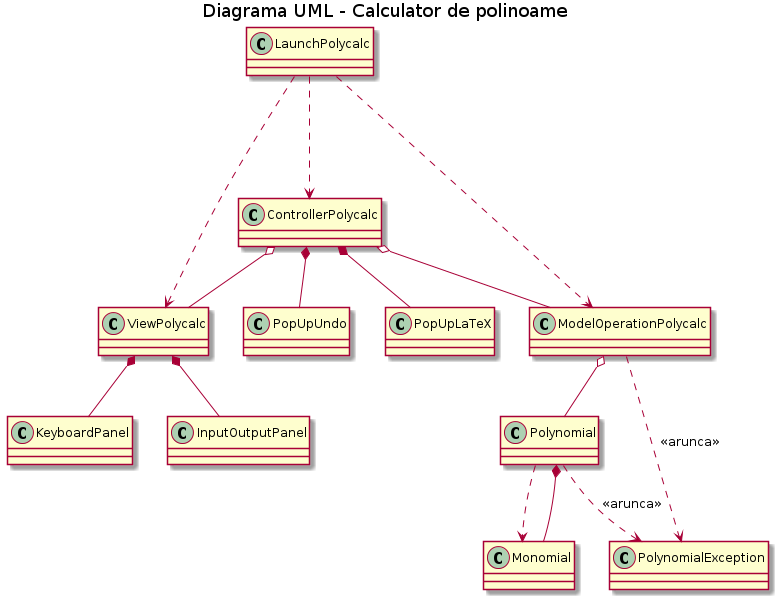

The diagram above was rendered by PlantUML. Its source (embedded in the PNG):
@startuml
title Diagrama UML - Calculator de polinoame
class LaunchPolycalc {
}

class ViewPolycalc {
}

class PopUpUndo {
}

class PopUpLaTeX{
}

class KeyboardPanel {
}

class InputOutputPanel {
}

class Polynomial {
}

class Monomial {
}

class ModelOperationPolycalc {
}

class PolynomialException {
  
}

class ControllerPolycalc {

}


LaunchPolycalc ...> ViewPolycalc
LaunchPolycalc ...> ControllerPolycalc
LaunchPolycalc ...> ModelOperationPolycalc

ViewPolycalc *-- InputOutputPanel
ViewPolycalc *-- KeyboardPanel

ControllerPolycalc o-- ViewPolycalc
ControllerPolycalc *-- PopUpLaTeX
ControllerPolycalc *-- PopUpUndo
ControllerPolycalc o-- ModelOperationPolycalc

Polynomial ..> Monomial
Polynomial *-- Monomial
ModelOperationPolycalc o-- Polynomial


ModelOperationPolycalc ...> PolynomialException: <<arunca>>
Polynomial ..> PolynomialException : <<arunca>>
@enduml